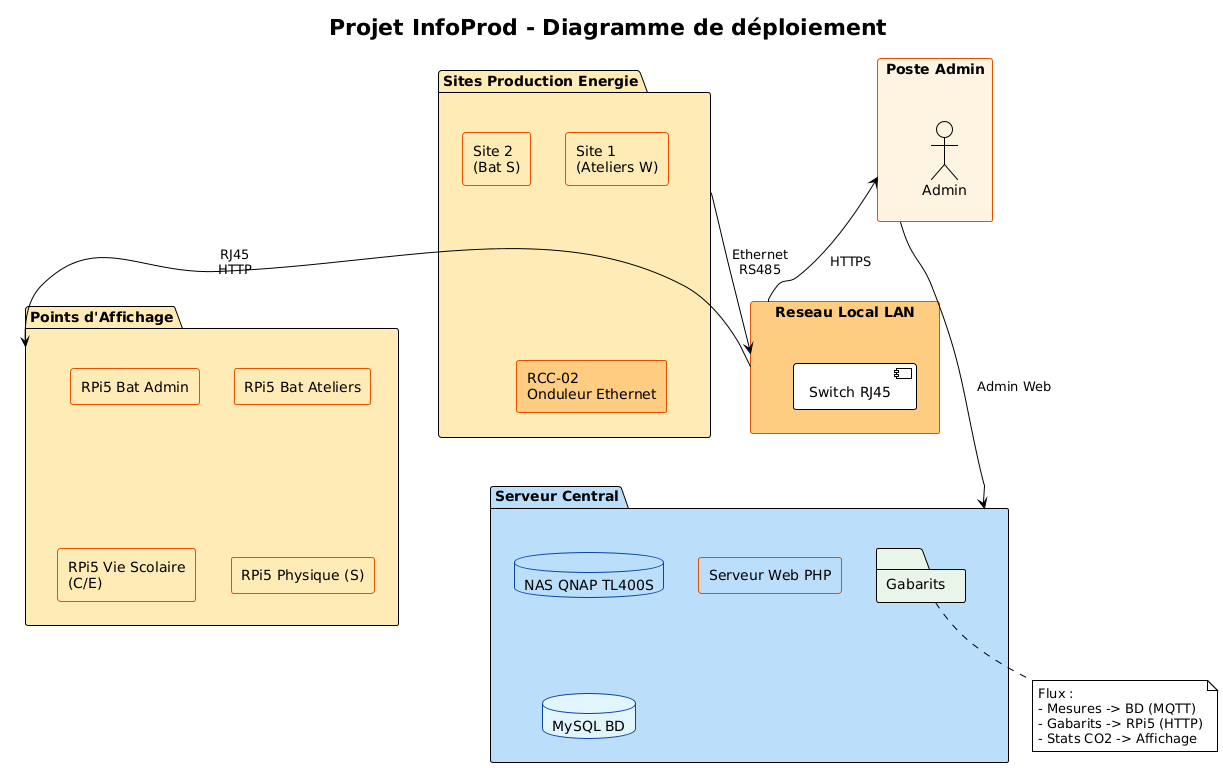

The diagram above was rendered by PlantUML. Its source (embedded in the PNG):
@startuml
!theme plain
skinparam backgroundColor white
skinparam rectangle {
  BackgroundColor #FFEBB5
  BorderColor #E65100
}
skinparam database {
  BackgroundColor #BBDEFB
  BorderColor #0D47A1
}
skinparam actor {
  BackgroundColor #FFF3E0
}

title Projet InfoProd - Diagramme de déploiement 

' Sites Production (gauche)
package "Sites Production Energie" #FFEBB5 {
  rectangle "Site 1\n(Ateliers W)" #FFEBB5
  rectangle "Site 2\n(Bat S)" #FFEBB5
  rectangle "RCC-02\nOnduleur Ethernet" #FFCC80
}

' Reseau central
rectangle "Reseau Local LAN" #FFCC80 {
  [Switch RJ45]
}

' Points d'affichage (milieu)
package "Points d'Affichage" #FFEBB5 {
  rectangle "RPi5 Bat Admin" #FFEBB5
  rectangle "RPi5 Bat Ateliers" #FFEBB5
  rectangle "RPi5 Vie Scolaire\n(C/E)" #FFEBB5

  rectangle "RPi5 Physique (S)" #FFEBB5
}

' Poste Admin (droite)
rectangle "Poste Admin" #FFF3E0 {
  actor Admin
}

' Serveur Central (bas)
package "Serveur Central" #BBDEFB {
  database "NAS QNAP TL400S" #BBDEFB
  rectangle "Serveur Web PHP" #BBDEFB
  database "MySQL BD" #E1F5FE
  folder "Gabarits" #E8F5E8
}

' Connexions
"Sites Production Energie" -down-> "Reseau Local LAN" : Ethernet\nRS485
"Reseau Local LAN" -right-> "Points d'Affichage" : RJ45\nHTTP
"Reseau Local LAN" -up-> "Poste Admin" : HTTPS
"Poste Admin" -down-> "Serveur Central" : Admin Web

note bottom
  Flux :
  - Mesures -> BD (MQTT)
  - Gabarits -> RPi5 (HTTP)
  - Stats CO2 -> Affichage
end note
@enduml